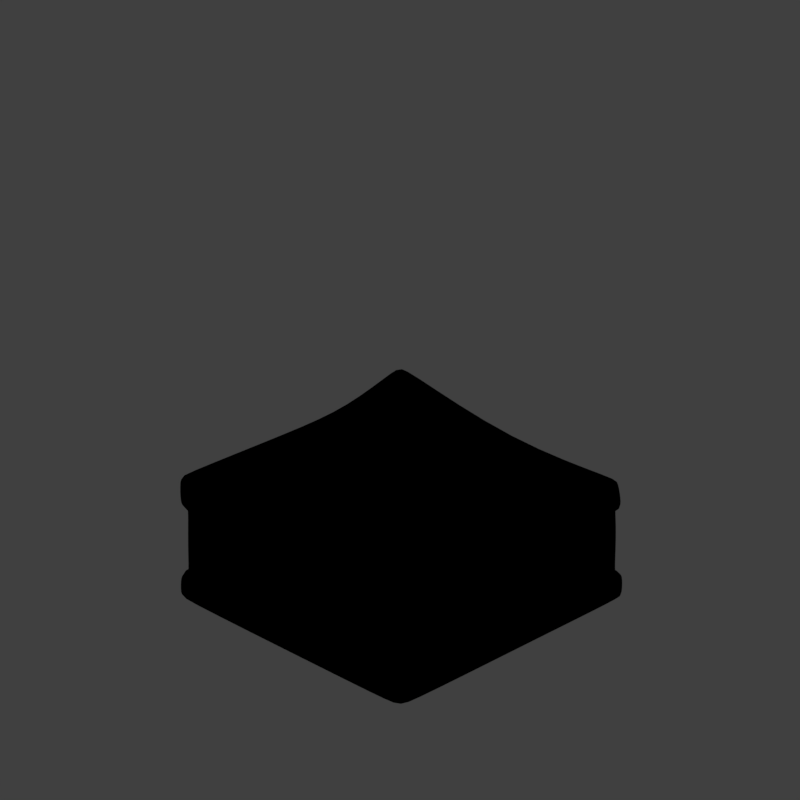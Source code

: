 # Source: allsort1_V001.blend  (saved by Blender 2.79.0; exported with 4.5.12 LTS)
import bpy
from mathutils import Matrix  # noqa: F401  (used for matrix-valued properties, if any)

bpy.ops.wm.read_factory_settings(use_empty=True)
scene = bpy.context.scene
scene.name = 'Scene'

# ---- collections
col_collection_1 = bpy.data.collections.new('Collection 1'); scene.collection.children.link(col_collection_1)

# ---- materials (node trees are filled in below, after node groups)
mat_candy_white = bpy.data.materials.new('candy_white')
mat_candy_white.alpha_threshold = 0.0
mat_candy_white.use_transparent_shadow = False
mat_candy_white.diffuse_color = (0.9, 0.9, 0.9, 1.0)
mat_candy_white.roughness = 0.5
mat_candy_white.specular_intensity = 1.0
mat_candy_yelow = bpy.data.materials.new('candy_yelow')
mat_candy_yelow.alpha_threshold = 0.0
mat_candy_yelow.use_transparent_shadow = False
mat_candy_yelow.diffuse_color = (0.9, 0.8294, 0.0, 1.0)
mat_candy_yelow.roughness = 0.5
mat_candy_yelow.specular_intensity = 1.0
mat_candy_black = bpy.data.materials.new('candy_black')
mat_candy_black.alpha_threshold = 0.0
mat_candy_black.use_transparent_shadow = False
mat_candy_black.diffuse_color = (0.0, 0.0, 0.0, 1.0)
mat_candy_black.roughness = 0.5
mat_candy_black.specular_intensity = 0.7177
mat_guide = bpy.data.materials.new('guide')
mat_guide.alpha_threshold = 0.0
mat_guide.use_transparent_shadow = False
mat_guide.diffuse_color = (1.0, 0.0, 0.004819, 1.0)
mat_guide.roughness = 0.5

# ---- material node trees

# ---- world
world_world = bpy.data.worlds.new('World'); scene.world = world_world
world_world.color = (0.05088, 0.05088, 0.05088)
world_world.use_sun_shadow = False
world_world.sun_shadow_jitter_overblur = 0.0
world_world.cycles.sampling_method = 'MANUAL'
world_world.light_settings.distance = 0.0

# ---- cameras
cam_camera = bpy.data.cameras.new('Camera')
cam_camera.type = 'ORTHO'
cam_camera.sensor_fit = 'HORIZONTAL'
cam_camera.clip_start = 220.0
cam_camera.clip_end = 340.0
cam_camera.lens = 35.0
cam_camera.sensor_width = 1.0
cam_camera.sensor_height = 18.0
cam_camera.ortho_scale = 8.486
cam_camera.shift_x = -0.000345
cam_camera.shift_y = 0.25
cam_camera.dof.focus_distance = 0.0
cam_camera.dof.aperture_fstop = 128.0
cam_camera.dof.aperture_blades = 6

# ---- lights
light_lightdome = bpy.data.lights.new('LightDome', 'SUN')
light_lightdome.transmission_factor = 0.0
light_lightdome.angle = 0.1993
light_lightdome.energy = 0.1
light_lightdome.shadow_buffer_clip_start = 0.5
light_lightdome.shadow_soft_size = 0.1
light_lightdome.shadow_cascade_max_distance = 1000.0
light_fillerlight = bpy.data.lights.new('FillerLight', 'SUN')
light_fillerlight.transmission_factor = 0.0
light_fillerlight.angle = 0.9273
light_fillerlight.energy = 0.5
light_fillerlight.shadow_buffer_clip_start = 0.5
light_fillerlight.shadow_soft_size = 0.5
light_fillerlight.shadow_cascade_max_distance = 1000.0
light_mainlight = bpy.data.lights.new('MainLight', 'SUN')
light_mainlight.transmission_factor = 0.0
light_mainlight.angle = 0.9273
light_mainlight.energy = 1.3
light_mainlight.shadow_buffer_clip_start = 0.5
light_mainlight.shadow_soft_size = 0.5
light_mainlight.shadow_cascade_max_distance = 1000.0

# ---- meshes
me_cube_002 = bpy.data.meshes.new('Cube.002')
me_cube_002.from_pydata([(-1.0, -1.0, 0.0), (-0.988, -0.9914, 1.226), (-1.0, 1.0, 0.0), (-1.006, 1.006, 1.255), (1.0, -1.0, 0.0), (0.9834, -0.9878, 1.224), (1.0, 1.0, 0.0), (1.006, 1.006, 1.255), (-1.0, -0.1858, 0.0), (-0.909, -0.1504, 1.167), (1.0, -0.1858, 0.0), (0.8451, -0.1263, 1.208), (0.0, 1.0, 0.0), (7.746e-06, 0.9562, 1.179), (0.0, -1.0, 0.0), (-0.0008032, -0.8512, 1.004), (0.0, -0.1858, 1.163), (0.0, -0.1858, 0.0), (-0.9749, -0.9749, 0.7509), (-0.9634, 0.9616, 0.7502), (0.9541, 0.9507, 0.7543), (0.9749, -0.9749, 0.7509), (0.955, -0.1772, 0.803), (-0.9565, -0.1742, 0.5805), (7.199e-07, -0.956, 0.7181), (-0.447, 0.9576, 0.8517), (-0.9695, -0.9724, 0.9567), (-1.003, 1.002, 0.9095), (0.9969, 0.9946, 0.9106), (1.003, -1.005, 0.8968), (0.9381, -0.1626, 0.8911), (-0.9626, -0.1693, 0.8457), (-0.000298, -0.9405, 0.815), (5.918e-06, 0.979, 0.8899), (-0.9631, 0.9616, 0.4626), (0.9554, 0.9526, 0.466), (0.9727, -0.9727, 0.4636), (0.9574, -0.178, 0.4185), (-0.9578, -0.1751, 0.2919), (2.741e-06, -0.957, 0.5568), (-0.4468, 0.959, 0.3989), (-0.9727, -0.9727, 0.4636), (-0.9626, 0.9617, 0.2098), (0.9597, 0.9584, 0.2103), (0.9662, -0.9663, 0.2099), (0.9603, -0.1786, 0.2104), (-0.9608, -0.1776, 0.1985), (1.285e-06, -0.9609, 0.2142), (-6.866e-06, 0.9595, 0.2146), (-1.004, -1.004, 0.2693), (-0.9669, 0.9656, 0.9681), (2.92e-05, 0.9427, 0.9485), (0.969, -0.9703, 0.9555), (-0.0003018, -0.9115, 0.8742), (-1.005, -1.006, 0.8979), (-0.9288, -0.1632, 0.9043), (0.9616, 0.9574, 0.9692), (0.9072, -0.1564, 0.95), (-1.0, 0.9998, 0.2692), (7.44e-07, 0.9977, 0.2739), (1.004, -1.004, 0.2693), (1.347e-06, -0.9981, 0.2736), (-0.9662, -0.9661, 0.2099), (-0.9983, -0.1844, 0.2578), (0.9974, 0.9964, 0.2697), (0.9981, -0.1854, 0.2698), (0.5029, 0.981, 1.119), (0.5, -1.0, 0.0), (0.4226, -0.1561, 1.186), (0.5, 1.0, 0.0), (0.4913, -0.9195, 1.114), (0.5, -0.1858, 0.0), (0.4874, -0.9654, 0.7345), (0.2536, 0.9541, 0.803), (0.5015, -0.9727, 0.8559), (0.4984, 0.9868, 0.8021), (0.2543, 0.9558, 0.4325), (0.4864, -0.9649, 0.5102), (0.5019, -1.001, 0.2714), (0.4987, 0.9971, 0.2718), (0.4844, -0.9409, 0.9149), (0.4808, 0.95, 0.9588), (0.4831, -0.9636, 0.2121), (0.4798, 0.959, 0.2124)], [], [(31, 9, 3, 27), (75, 66, 7, 28), (30, 11, 5, 29), (32, 15, 1, 54), (71, 10, 4, 67), (16, 9, 1, 15), (13, 3, 9, 16), (69, 6, 10, 71), (28, 7, 11, 30), (54, 1, 9, 31), (2, 12, 17, 8), (66, 13, 16, 68), (68, 16, 15, 70), (8, 17, 14, 0), (74, 70, 15, 32), (27, 3, 13, 33), (34, 19, 25, 40), (77, 72, 24, 39), (41, 18, 23, 38), (35, 20, 22, 37), (39, 24, 18, 41), (37, 22, 21, 36), (76, 73, 20, 35), (38, 23, 19, 34), (19, 50, 51, 25), (72, 80, 53, 24), (18, 26, 55, 23), (20, 56, 57, 22), (24, 53, 26, 18), (22, 57, 52, 21), (73, 81, 56, 20), (23, 55, 50, 19), (46, 38, 34, 42), (83, 76, 35, 43), (45, 37, 36, 44), (47, 39, 41, 62), (43, 35, 37, 45), (62, 41, 38, 46), (82, 77, 39, 47), (42, 34, 40, 48), (2, 58, 59, 12), (67, 78, 61, 14), (0, 49, 63, 8), (6, 64, 65, 10), (14, 61, 49, 0), (10, 65, 60, 4), (69, 79, 64, 6), (8, 63, 58, 2), (51, 50, 27, 33), (80, 52, 29, 74), (55, 26, 54, 31), (57, 56, 28, 30), (26, 53, 32, 54), (52, 57, 30, 29), (81, 51, 33, 75), (50, 55, 31, 27), (42, 48, 59, 58), (82, 47, 61, 78), (62, 46, 63, 49), (43, 45, 65, 64), (47, 62, 49, 61), (45, 44, 60, 65), (83, 43, 64, 79), (46, 42, 58, 63), (48, 83, 79, 59), (44, 82, 78, 60), (56, 81, 75, 28), (53, 80, 74, 32), (12, 59, 79, 69), (4, 60, 78, 67), (44, 36, 77, 82), (48, 40, 76, 83), (25, 51, 81, 73), (21, 52, 80, 72), (40, 25, 73, 76), (36, 21, 72, 77), (29, 5, 70, 74), (11, 68, 70, 5), (7, 66, 68, 11), (12, 69, 71, 17), (17, 71, 67, 14), (33, 13, 66, 75)])
me_cube_002.polygons.foreach_set('use_smooth', [True] * 82)
me_cube_002.polygons.foreach_set('material_index', [0, 0, 0, 0, 0, 0, 0, 0, 0, 0, 0, 0, 0, 0, 0, 0, 1, 1, 1, 1, 1, 1, 1, 1, 2, 2, 2, 2, 2, 2, 2, 2, 2, 2, 2, 2, 2, 2, 2, 2, 0, 0, 0, 0, 0, 0, 0, 0, 0, 0, 0, 0, 0, 0, 0, 0, 0, 0, 0, 0, 0, 0, 0, 0, 0, 0, 0, 0, 0, 0, 2, 2, 2, 2, 1, 1, 0, 0, 0, 0, 0, 0])
me_cube_002.materials.append(mat_candy_white)
me_cube_002.materials.append(mat_candy_yelow)
me_cube_002.materials.append(mat_candy_black)
me_cube_002.use_remesh_preserve_volume = False
me_cube_002.use_remesh_preserve_attributes = False
me_cube_002.use_mirror_vertex_groups = False
me_cube_002.update()
me_plane_001 = bpy.data.meshes.new('Plane.001')
me_plane_001.from_pydata([(-2.0, -2.0, 0.0), (2.0, -2.0, 0.0), (-2.0, 2.0, 0.0), (2.0, 2.0, 0.0), (-1.864, 1.864, 0.0), (-1.864, -1.864, 0.0), (1.864, -1.864, 0.0), (1.864, 1.864, 0.0)], [], [(5, 4, 2, 0), (6, 5, 0, 1), (7, 6, 1, 3), (4, 7, 3, 2)])
me_plane_001.materials.append(mat_guide)
me_plane_001.use_remesh_preserve_volume = False
me_plane_001.use_remesh_preserve_attributes = False
me_plane_001.use_mirror_vertex_groups = False
me_plane_001.update()
me_cube_001 = bpy.data.meshes.new('Cube.001')
me_cube_001.from_pydata([(-2.0, -2.0, 0.0), (-2.0, -2.0, 1.633), (-2.0, 2.0, 0.0), (-2.0, 2.0, 1.633), (2.0, -2.0, 0.0), (2.0, -2.0, 1.633), (2.0, 2.0, 0.0), (2.0, 2.0, 1.633)], [], [(0, 1, 3, 2), (2, 3, 7, 6), (6, 7, 5, 4), (4, 5, 1, 0), (2, 6, 4, 0), (7, 3, 1, 5)])
me_cube_001.use_remesh_preserve_volume = False
me_cube_001.use_remesh_preserve_attributes = False
me_cube_001.use_mirror_vertex_groups = False
me_cube_001.update()

# ---- objects
ob_cube = bpy.data.objects.new('Cube', me_cube_002)
ob_rig = bpy.data.objects.new('Rig', None)
ob_verticaljoint = bpy.data.objects.new('VerticalJoint', None)
ob_lightdome = bpy.data.objects.new('LightDome', light_lightdome)
ob_fillerlight = bpy.data.objects.new('FillerLight', light_fillerlight)
ob_mainlight = bpy.data.objects.new('Mainlight', light_mainlight)
ob_camera = bpy.data.objects.new('Camera', cam_camera)
ob_plane_001 = bpy.data.objects.new('Plane.001', me_plane_001)
ob_cube_001 = bpy.data.objects.new('Cube.001', me_cube_001)

# ---- transforms, parenting, visibility, modifiers, constraints
ob_cube.location = (0.0, 0.0, 0.0)
ob_cube.scale = (1.713, 1.713, 1.211)
ob_cube.lineart.crease_threshold = 0.0
_m = ob_cube.modifiers.new('Bevel', 'BEVEL')
_m.width = 0.158
_m.width_pct = 0.158
_m.spread = 0.0
_m = ob_cube.modifiers.new('Subsurf', 'SUBSURF')
_m.uv_smooth = 'PRESERVE_CORNERS'
_m.quality = 2
_m.show_only_control_edges = False
ob_rig.location = (0.0, 0.0, 0.0)
ob_rig.rotation_mode = 'YXZ'
ob_rig.rotation_euler = (0.0, 0.0, -0.7854)
ob_rig.empty_image_offset = (0.0, 0.0)
ob_rig.hide_viewport = True
ob_rig.hide_select = True
ob_rig.lineart.crease_threshold = 0.0
ob_verticaljoint.parent = ob_rig
ob_verticaljoint.location = (0.0, 0.0, 0.0)
ob_verticaljoint.empty_image_offset = (0.0, 0.0)
ob_verticaljoint.hide_viewport = True
ob_verticaljoint.hide_select = True
ob_verticaljoint.lineart.crease_threshold = 0.0
ob_lightdome.parent = ob_verticaljoint
ob_lightdome.location = (0.0, 0.0, 0.0)
ob_lightdome.hide_select = True
ob_lightdome.lineart.crease_threshold = 0.0
ob_fillerlight.parent = ob_verticaljoint
ob_fillerlight.location = (0.0, 0.0, 0.0)
ob_fillerlight.rotation_euler = (0.0, -1.265, 2.007)
ob_fillerlight.hide_select = True
ob_fillerlight.lineart.crease_threshold = 0.0
ob_mainlight.parent = ob_verticaljoint
ob_mainlight.location = (0.0, 0.0, 0.0)
ob_mainlight.rotation_euler = (1.178, 0.0, 1.571)
ob_mainlight.hide_select = True
ob_mainlight.lineart.crease_threshold = 0.0
ob_camera.parent = ob_verticaljoint
ob_camera.location = (0.0, -241.9, 139.7)
ob_camera.rotation_euler = (1.047, 0.0, 0.0)
ob_camera.hide_select = True
ob_camera.lineart.crease_threshold = 0.0
ob_plane_001.location = (0.0, 0.0, 0.0)
ob_plane_001.hide_render = True
ob_plane_001.lineart.crease_threshold = 0.0
ob_cube_001.location = (0.0, 0.0, 0.0)
ob_cube_001.scale = (1.0, 1.0, 0.5)
ob_cube_001.hide_viewport = True
ob_cube_001.hide_render = True
ob_cube_001.display_type = 'WIRE'
ob_cube_001.lineart.crease_threshold = 0.0
_m = ob_cube_001.modifiers.new('Array', 'ARRAY')
_m.count = 4
_m.constant_offset_displace = (0.0, 0.0, 0.0)
_m.relative_offset_displace = (0.0, 0.0, 1.0)

# ---- collection membership
col_collection_1.objects.link(ob_cube)
col_collection_1.objects.link(ob_rig)
col_collection_1.objects.link(ob_verticaljoint)
col_collection_1.objects.link(ob_lightdome)
col_collection_1.objects.link(ob_fillerlight)
col_collection_1.objects.link(ob_mainlight)
col_collection_1.objects.link(ob_camera)
col_collection_1.objects.link(ob_plane_001)
col_collection_1.objects.link(ob_cube_001)
def _layer_coll(name, lc=None):
    lc = lc or bpy.context.view_layer.layer_collection
    for c in lc.children:
        if c.name == name: return c
        r = _layer_coll(name, c)
        if r: return r
_layer_coll('Collection 1').holdout = True

# ---- scene / render settings (as saved in the file)
scene.camera = ob_camera
scene.frame_start = 1; scene.frame_end = 250; scene.frame_set(0)
scene.render.engine = 'BLENDER_EEVEE_NEXT'
scene.render.image_settings.compression = 0
scene.render.resolution_x = 96
scene.render.resolution_y = 96
scene.render.dither_intensity = 0.0
scene.render.film_transparent = True
scene.cycles.use_denoising = False
scene.cycles.samples = 128
scene.cycles.sampling_pattern = 'TABULATED_SOBOL'
scene.cycles.use_adaptive_sampling = False
scene.cycles.use_light_tree = False
scene.cycles.blur_glossy = 0.0
scene.cycles.sample_clamp_indirect = 0.0
scene.view_settings.view_transform = 'Standard'
bpy.context.view_layer.update()
